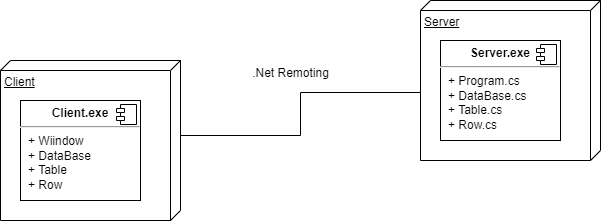

The diagram above was exported from draw.io. Its source (the exported page's mxGraphModel, read from the mxfile embedded in the PNG):
<mxGraphModel dx="794" dy="456" grid="1" gridSize="10" guides="1" tooltips="1" connect="1" arrows="1" fold="1" page="1" pageScale="1" pageWidth="827" pageHeight="1169" math="0" shadow="0">
  <root>
    <mxCell id="0" />
    <mxCell id="1" parent="0" />
    <mxCell id="sLl5bIF6Ai7wl29I8o9x-7" style="edgeStyle=orthogonalEdgeStyle;rounded=0;orthogonalLoop=1;jettySize=auto;html=1;exitX=0;exitY=0;exitDx=75;exitDy=0;exitPerimeter=0;entryX=0.575;entryY=0.989;entryDx=0;entryDy=0;entryPerimeter=0;endArrow=none;endFill=0;" edge="1" parent="1" source="sLl5bIF6Ai7wl29I8o9x-1" target="sLl5bIF6Ai7wl29I8o9x-4">
      <mxGeometry relative="1" as="geometry" />
    </mxCell>
    <mxCell id="sLl5bIF6Ai7wl29I8o9x-1" value="Client" style="verticalAlign=top;align=left;spacingTop=8;spacingLeft=2;spacingRight=12;shape=cube;size=10;direction=south;fontStyle=4;html=1;whiteSpace=wrap;" vertex="1" parent="1">
      <mxGeometry x="320" y="180" width="180" height="160" as="geometry" />
    </mxCell>
    <mxCell id="sLl5bIF6Ai7wl29I8o9x-2" value="&lt;p style=&quot;margin:0px;margin-top:6px;text-align:center;&quot;&gt;&lt;b&gt;Client.exe&lt;/b&gt;&lt;/p&gt;&lt;hr&gt;&lt;p style=&quot;margin:0px;margin-left:8px;&quot;&gt;+ Wiindow&lt;br&gt;+ DataBase&lt;/p&gt;&lt;p style=&quot;margin:0px;margin-left:8px;&quot;&gt;+ Table&lt;/p&gt;&lt;p style=&quot;margin:0px;margin-left:8px;&quot;&gt;+ Row&lt;/p&gt;" style="align=left;overflow=fill;html=1;dropTarget=0;whiteSpace=wrap;" vertex="1" parent="1">
      <mxGeometry x="340" y="220" width="120" height="100" as="geometry" />
    </mxCell>
    <mxCell id="sLl5bIF6Ai7wl29I8o9x-3" value="" style="shape=component;jettyWidth=8;jettyHeight=4;" vertex="1" parent="sLl5bIF6Ai7wl29I8o9x-2">
      <mxGeometry x="1" width="20" height="20" relative="1" as="geometry">
        <mxPoint x="-24" y="4" as="offset" />
      </mxGeometry>
    </mxCell>
    <mxCell id="sLl5bIF6Ai7wl29I8o9x-4" value="Server" style="verticalAlign=top;align=left;spacingTop=8;spacingLeft=2;spacingRight=12;shape=cube;size=10;direction=south;fontStyle=4;html=1;whiteSpace=wrap;" vertex="1" parent="1">
      <mxGeometry x="740" y="120" width="180" height="160" as="geometry" />
    </mxCell>
    <mxCell id="sLl5bIF6Ai7wl29I8o9x-5" value="&lt;p style=&quot;margin:0px;margin-top:6px;text-align:center;&quot;&gt;&lt;b&gt;Server.exe&lt;/b&gt;&lt;/p&gt;&lt;hr&gt;&lt;p style=&quot;margin:0px;margin-left:8px;&quot;&gt;+ Program.cs&lt;br&gt;+ DataBase.cs&lt;/p&gt;&lt;p style=&quot;margin:0px;margin-left:8px;&quot;&gt;+ Table.cs&lt;/p&gt;&lt;p style=&quot;margin:0px;margin-left:8px;&quot;&gt;+ Row.cs&lt;/p&gt;" style="align=left;overflow=fill;html=1;dropTarget=0;whiteSpace=wrap;" vertex="1" parent="1">
      <mxGeometry x="760" y="160" width="120" height="100" as="geometry" />
    </mxCell>
    <mxCell id="sLl5bIF6Ai7wl29I8o9x-6" value="" style="shape=component;jettyWidth=8;jettyHeight=4;" vertex="1" parent="sLl5bIF6Ai7wl29I8o9x-5">
      <mxGeometry x="1" width="20" height="20" relative="1" as="geometry">
        <mxPoint x="-24" y="4" as="offset" />
      </mxGeometry>
    </mxCell>
    <mxCell id="sLl5bIF6Ai7wl29I8o9x-8" value=".Net Remoting" style="text;html=1;align=center;verticalAlign=middle;resizable=0;points=[];autosize=1;strokeColor=none;fillColor=none;" vertex="1" parent="1">
      <mxGeometry x="560" y="178" width="100" height="30" as="geometry" />
    </mxCell>
  </root>
</mxGraphModel>